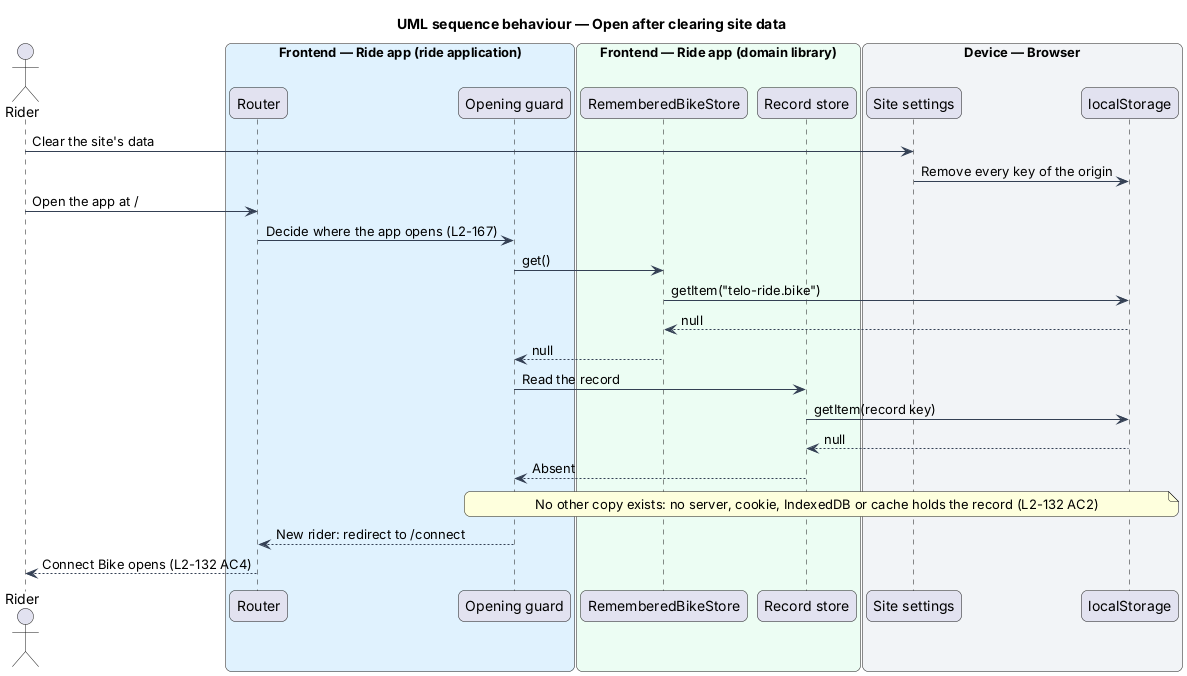

The diagram above was rendered by PlantUML. Its source (embedded in the PNG):
@startuml
title UML sequence behaviour — Open after clearing site data
skinparam backgroundColor #FFFFFF
skinparam shadowing false
skinparam roundcorner 12
skinparam defaultFontName Arial
skinparam ArrowColor #344054
skinparam rectangle {
  BorderColor #344054
  FontColor #101828
}
skinparam package {
  BorderColor #667085
  FontColor #101828
  BackgroundColor #F9FAFB
}
actor "Rider" as rider
box "Frontend — Ride app (ride application)" #E0F2FE
  participant "Router" as router
  participant "Opening guard" as guard
end box
box "Frontend — Ride app (domain library)" #ECFDF3
  participant "RememberedBikeStore" as bikeStore
  participant "Record store" as recordStore
end box
box "Device — Browser" #F2F4F7
  participant "Site settings" as settings
  participant "localStorage" as ls
end box
rider -> settings : Clear the site's data
settings -> ls : Remove every key of the origin
rider -> router : Open the app at /
router -> guard : Decide where the app opens (L2-167)
guard -> bikeStore : get()
bikeStore -> ls : getItem("telo-ride.bike")
ls --> bikeStore : null
bikeStore --> guard : null
guard -> recordStore : Read the record
recordStore -> ls : getItem(record key)
ls --> recordStore : null
recordStore --> guard : Absent
note over guard, ls : No other copy exists: no server, cookie, IndexedDB or cache holds the record (L2-132 AC2)
guard --> router : New rider: redirect to /connect
router --> rider : Connect Bike opens (L2-132 AC4)
@enduml